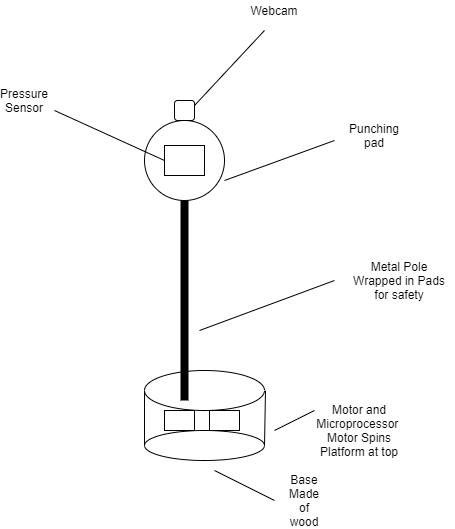

The diagram above was exported from draw.io. Its source (the exported page's mxGraphModel, read from the mxfile embedded in the PNG):
<mxGraphModel dx="1422" dy="762" grid="1" gridSize="10" guides="1" tooltips="1" connect="1" arrows="1" fold="1" page="1" pageScale="1" pageWidth="850" pageHeight="1100" math="0" shadow="0">
  <root>
    <mxCell id="0" />
    <mxCell id="1" parent="0" />
    <mxCell id="df3p6-L-BlZ5iRWCe7Yr-1" value="" style="ellipse;whiteSpace=wrap;html=1;" vertex="1" parent="1">
      <mxGeometry x="360" y="390" width="120" height="40" as="geometry" />
    </mxCell>
    <mxCell id="df3p6-L-BlZ5iRWCe7Yr-3" value="" style="ellipse;whiteSpace=wrap;html=1;" vertex="1" parent="1">
      <mxGeometry x="360" y="450" width="120" height="30" as="geometry" />
    </mxCell>
    <mxCell id="df3p6-L-BlZ5iRWCe7Yr-4" value="" style="endArrow=none;html=1;entryX=0;entryY=0.5;entryDx=0;entryDy=0;exitX=0;exitY=0.5;exitDx=0;exitDy=0;" edge="1" parent="1" source="df3p6-L-BlZ5iRWCe7Yr-3" target="df3p6-L-BlZ5iRWCe7Yr-1">
      <mxGeometry width="50" height="50" relative="1" as="geometry">
        <mxPoint x="400" y="420" as="sourcePoint" />
        <mxPoint x="450" y="370" as="targetPoint" />
      </mxGeometry>
    </mxCell>
    <mxCell id="df3p6-L-BlZ5iRWCe7Yr-5" value="" style="endArrow=none;html=1;exitX=1;exitY=0.5;exitDx=0;exitDy=0;" edge="1" parent="1" source="df3p6-L-BlZ5iRWCe7Yr-3">
      <mxGeometry width="50" height="50" relative="1" as="geometry">
        <mxPoint x="400" y="420" as="sourcePoint" />
        <mxPoint x="481" y="410" as="targetPoint" />
      </mxGeometry>
    </mxCell>
    <mxCell id="df3p6-L-BlZ5iRWCe7Yr-6" value="" style="endArrow=none;html=1;strokeWidth=8;" edge="1" parent="1">
      <mxGeometry width="50" height="50" relative="1" as="geometry">
        <mxPoint x="400" y="420" as="sourcePoint" />
        <mxPoint x="400" y="210" as="targetPoint" />
      </mxGeometry>
    </mxCell>
    <mxCell id="df3p6-L-BlZ5iRWCe7Yr-7" value="" style="ellipse;whiteSpace=wrap;html=1;aspect=fixed;" vertex="1" parent="1">
      <mxGeometry x="360" y="140" width="80" height="80" as="geometry" />
    </mxCell>
    <mxCell id="df3p6-L-BlZ5iRWCe7Yr-8" value="" style="rounded=0;whiteSpace=wrap;html=1;" vertex="1" parent="1">
      <mxGeometry x="380" y="430" width="30" height="20" as="geometry" />
    </mxCell>
    <mxCell id="df3p6-L-BlZ5iRWCe7Yr-9" value="" style="rounded=0;whiteSpace=wrap;html=1;" vertex="1" parent="1">
      <mxGeometry x="380" y="165" width="40" height="30" as="geometry" />
    </mxCell>
    <mxCell id="df3p6-L-BlZ5iRWCe7Yr-10" value="" style="rounded=1;whiteSpace=wrap;html=1;" vertex="1" parent="1">
      <mxGeometry x="390" y="120" width="20" height="20" as="geometry" />
    </mxCell>
    <mxCell id="df3p6-L-BlZ5iRWCe7Yr-11" value="" style="rounded=0;whiteSpace=wrap;html=1;" vertex="1" parent="1">
      <mxGeometry x="425" y="430" width="30" height="20" as="geometry" />
    </mxCell>
    <mxCell id="df3p6-L-BlZ5iRWCe7Yr-12" value="" style="endArrow=none;html=1;strokeWidth=1;" edge="1" parent="1">
      <mxGeometry width="50" height="50" relative="1" as="geometry">
        <mxPoint x="415" y="350" as="sourcePoint" />
        <mxPoint x="550" y="300" as="targetPoint" />
      </mxGeometry>
    </mxCell>
    <mxCell id="df3p6-L-BlZ5iRWCe7Yr-13" value="Metal Pole Wrapped in Pads for safety&lt;br&gt;" style="text;html=1;strokeColor=none;fillColor=none;align=center;verticalAlign=middle;whiteSpace=wrap;rounded=0;" vertex="1" parent="1">
      <mxGeometry x="560" y="290" width="110" height="20" as="geometry" />
    </mxCell>
    <mxCell id="df3p6-L-BlZ5iRWCe7Yr-15" value="Motor and Microprocessor&amp;nbsp;&lt;br&gt;Motor Spins Platform at top&lt;br&gt;" style="text;html=1;strokeColor=none;fillColor=none;align=center;verticalAlign=middle;whiteSpace=wrap;rounded=0;" vertex="1" parent="1">
      <mxGeometry x="520" y="440" width="110" height="20" as="geometry" />
    </mxCell>
    <mxCell id="df3p6-L-BlZ5iRWCe7Yr-16" value="Base Made of wood" style="text;html=1;strokeColor=none;fillColor=none;align=center;verticalAlign=middle;whiteSpace=wrap;rounded=0;" vertex="1" parent="1">
      <mxGeometry x="500" y="510" width="40" height="20" as="geometry" />
    </mxCell>
    <mxCell id="df3p6-L-BlZ5iRWCe7Yr-17" value="" style="endArrow=none;html=1;strokeWidth=1;" edge="1" parent="1">
      <mxGeometry width="50" height="50" relative="1" as="geometry">
        <mxPoint x="490" y="450" as="sourcePoint" />
        <mxPoint x="530" y="430" as="targetPoint" />
      </mxGeometry>
    </mxCell>
    <mxCell id="df3p6-L-BlZ5iRWCe7Yr-18" value="" style="endArrow=none;html=1;strokeWidth=1;" edge="1" parent="1">
      <mxGeometry width="50" height="50" relative="1" as="geometry">
        <mxPoint x="430" y="490" as="sourcePoint" />
        <mxPoint x="490" y="520" as="targetPoint" />
      </mxGeometry>
    </mxCell>
    <mxCell id="df3p6-L-BlZ5iRWCe7Yr-19" value="" style="endArrow=none;html=1;strokeWidth=1;entryX=1;entryY=0.75;entryDx=0;entryDy=0;entryPerimeter=0;" edge="1" parent="1" target="df3p6-L-BlZ5iRWCe7Yr-7">
      <mxGeometry width="50" height="50" relative="1" as="geometry">
        <mxPoint x="550" y="160" as="sourcePoint" />
        <mxPoint x="450" y="280" as="targetPoint" />
      </mxGeometry>
    </mxCell>
    <mxCell id="df3p6-L-BlZ5iRWCe7Yr-20" value="Punching pad" style="text;html=1;strokeColor=none;fillColor=none;align=center;verticalAlign=middle;whiteSpace=wrap;rounded=0;" vertex="1" parent="1">
      <mxGeometry x="570" y="145" width="40" height="20" as="geometry" />
    </mxCell>
    <mxCell id="df3p6-L-BlZ5iRWCe7Yr-21" value="Pressure Sensor" style="text;html=1;strokeColor=none;fillColor=none;align=center;verticalAlign=middle;whiteSpace=wrap;rounded=0;" vertex="1" parent="1">
      <mxGeometry x="220" y="110" width="40" height="20" as="geometry" />
    </mxCell>
    <mxCell id="df3p6-L-BlZ5iRWCe7Yr-22" value="" style="endArrow=none;html=1;strokeWidth=1;exitX=0;exitY=0.5;exitDx=0;exitDy=0;" edge="1" parent="1" source="df3p6-L-BlZ5iRWCe7Yr-9">
      <mxGeometry width="50" height="50" relative="1" as="geometry">
        <mxPoint x="400" y="320" as="sourcePoint" />
        <mxPoint x="270" y="130" as="targetPoint" />
      </mxGeometry>
    </mxCell>
    <mxCell id="df3p6-L-BlZ5iRWCe7Yr-23" value="Webcam" style="text;html=1;strokeColor=none;fillColor=none;align=center;verticalAlign=middle;whiteSpace=wrap;rounded=0;" vertex="1" parent="1">
      <mxGeometry x="470" y="20" width="40" height="20" as="geometry" />
    </mxCell>
    <mxCell id="df3p6-L-BlZ5iRWCe7Yr-24" value="" style="endArrow=none;html=1;strokeWidth=1;exitX=1;exitY=0.25;exitDx=0;exitDy=0;" edge="1" parent="1" source="df3p6-L-BlZ5iRWCe7Yr-10">
      <mxGeometry width="50" height="50" relative="1" as="geometry">
        <mxPoint x="400" y="320" as="sourcePoint" />
        <mxPoint x="480" y="50" as="targetPoint" />
      </mxGeometry>
    </mxCell>
  </root>
</mxGraphModel>